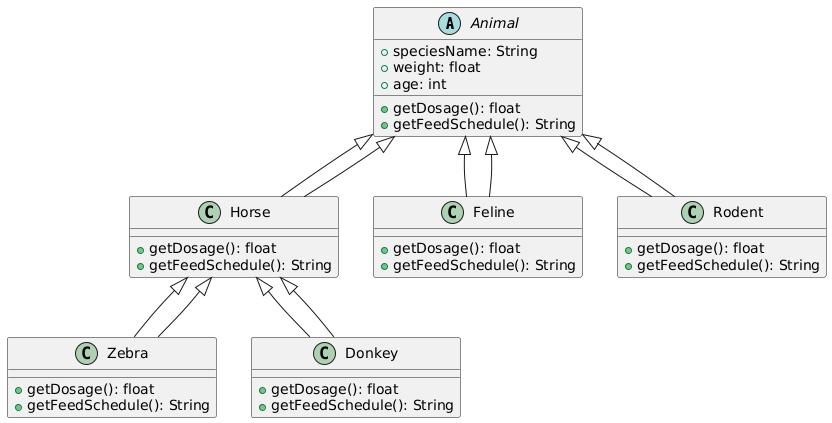

The diagram above was rendered by PlantUML. Its source (embedded in the PNG):
@startuml
abstract class Animal {
    +speciesName: String
    +weight: float
    +age: int

    +getDosage(): float
    +getFeedSchedule(): String
}

class Horse extends Animal {
    +getDosage(): float
    +getFeedSchedule(): String
}

class Zebra extends Horse {
    +getDosage(): float
    +getFeedSchedule(): String
}

class Donkey extends Horse {
    +getDosage(): float
    +getFeedSchedule(): String
}

class Feline extends Animal {
    +getDosage(): float
    +getFeedSchedule(): String
}

class Rodent extends Animal {
    +getDosage(): float
    +getFeedSchedule(): String
}

Animal <|-- Horse
Horse <|-- Zebra
Horse <|-- Donkey
Animal <|-- Feline
Animal <|-- Rodent
@enduml